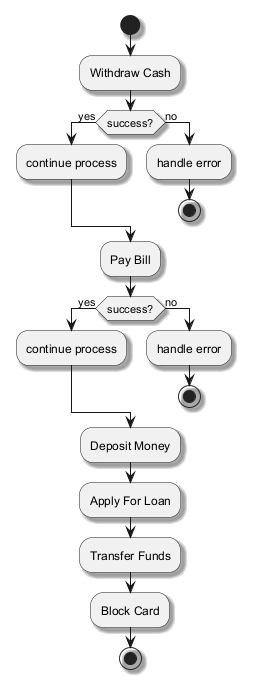

The diagram above was rendered by PlantUML. Its source (embedded in the PNG):
@startuml
skinparam backgroundColor #FFFFFF
skinparam classBackgroundColor #F1F8E9
skinparam classBorderColor #33691E
skinparam shadowing true
start
:Withdraw Cash;
if (success?) then (yes)
:continue process;
else (no)
:handle error;
stop
endif
:Pay Bill;
if (success?) then (yes)
:continue process;
else (no)
:handle error;
stop
endif
:Deposit Money;
:Apply For Loan;
:Transfer Funds;
:Block Card;
stop
@enduml